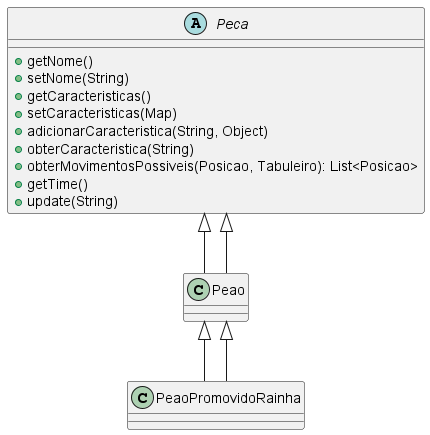

The diagram above was rendered by PlantUML. Its source (embedded in the PNG):
@startuml
skinparam linetype ortho

abstract class Peca {
    + getNome()
    + setNome(String)
    + getCaracteristicas()
    + setCaracteristicas(Map)
    + adicionarCaracteristica(String, Object)
    + obterCaracteristica(String)
    + obterMovimentosPossiveis(Posicao, Tabuleiro): List<Posicao>
    + getTime()
    + update(String)
}

class Peao extends Peca
class PeaoPromovidoRainha extends Peao

Peca <|-- Peao
Peao <|-- PeaoPromovidoRainha

@enduml